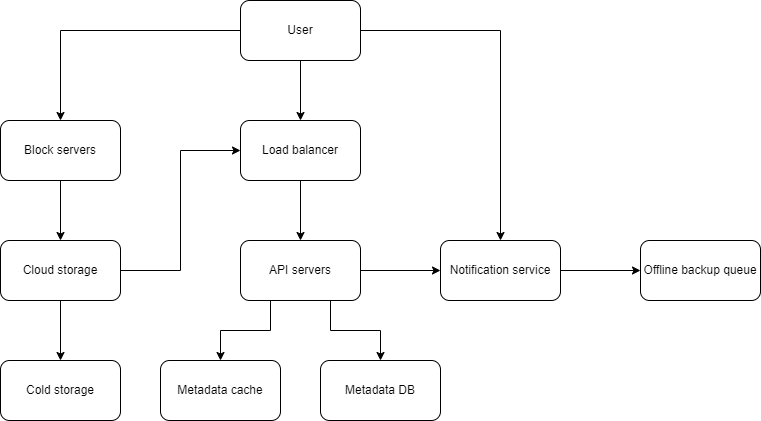

The diagram above was exported from draw.io. Its source (the exported page's mxGraphModel, read from the mxfile embedded in the PNG):
<mxGraphModel dx="882" dy="578" grid="1" gridSize="10" guides="1" tooltips="1" connect="1" arrows="1" fold="1" page="1" pageScale="1" pageWidth="850" pageHeight="1100" math="0" shadow="0">
  <root>
    <mxCell id="0" />
    <mxCell id="1" parent="0" />
    <mxCell id="cuFi0loZ5VFuUaCS2HtD-11" style="edgeStyle=orthogonalEdgeStyle;rounded=0;orthogonalLoop=1;jettySize=auto;html=1;exitX=0;exitY=0.5;exitDx=0;exitDy=0;entryX=0.5;entryY=0;entryDx=0;entryDy=0;" edge="1" parent="1" source="cuFi0loZ5VFuUaCS2HtD-1" target="cuFi0loZ5VFuUaCS2HtD-2">
      <mxGeometry relative="1" as="geometry" />
    </mxCell>
    <mxCell id="cuFi0loZ5VFuUaCS2HtD-15" style="edgeStyle=orthogonalEdgeStyle;rounded=0;orthogonalLoop=1;jettySize=auto;html=1;exitX=0.5;exitY=1;exitDx=0;exitDy=0;entryX=0.5;entryY=0;entryDx=0;entryDy=0;" edge="1" parent="1" source="cuFi0loZ5VFuUaCS2HtD-1" target="cuFi0loZ5VFuUaCS2HtD-5">
      <mxGeometry relative="1" as="geometry" />
    </mxCell>
    <mxCell id="cuFi0loZ5VFuUaCS2HtD-23" style="edgeStyle=orthogonalEdgeStyle;rounded=0;orthogonalLoop=1;jettySize=auto;html=1;exitX=1;exitY=0.5;exitDx=0;exitDy=0;entryX=0.5;entryY=0;entryDx=0;entryDy=0;" edge="1" parent="1" source="cuFi0loZ5VFuUaCS2HtD-1" target="cuFi0loZ5VFuUaCS2HtD-7">
      <mxGeometry relative="1" as="geometry" />
    </mxCell>
    <mxCell id="cuFi0loZ5VFuUaCS2HtD-1" value="User" style="rounded=1;whiteSpace=wrap;html=1;" vertex="1" parent="1">
      <mxGeometry x="280" y="40" width="120" height="60" as="geometry" />
    </mxCell>
    <mxCell id="cuFi0loZ5VFuUaCS2HtD-12" style="edgeStyle=orthogonalEdgeStyle;rounded=0;orthogonalLoop=1;jettySize=auto;html=1;exitX=0.5;exitY=1;exitDx=0;exitDy=0;entryX=0.5;entryY=0;entryDx=0;entryDy=0;" edge="1" parent="1" source="cuFi0loZ5VFuUaCS2HtD-2" target="cuFi0loZ5VFuUaCS2HtD-3">
      <mxGeometry relative="1" as="geometry" />
    </mxCell>
    <mxCell id="cuFi0loZ5VFuUaCS2HtD-2" value="Block servers" style="rounded=1;whiteSpace=wrap;html=1;" vertex="1" parent="1">
      <mxGeometry x="40" y="160" width="120" height="60" as="geometry" />
    </mxCell>
    <mxCell id="cuFi0loZ5VFuUaCS2HtD-13" style="edgeStyle=orthogonalEdgeStyle;rounded=0;orthogonalLoop=1;jettySize=auto;html=1;exitX=0.5;exitY=1;exitDx=0;exitDy=0;entryX=0.5;entryY=0;entryDx=0;entryDy=0;" edge="1" parent="1" source="cuFi0loZ5VFuUaCS2HtD-3" target="cuFi0loZ5VFuUaCS2HtD-4">
      <mxGeometry relative="1" as="geometry" />
    </mxCell>
    <mxCell id="cuFi0loZ5VFuUaCS2HtD-14" style="edgeStyle=orthogonalEdgeStyle;rounded=0;orthogonalLoop=1;jettySize=auto;html=1;exitX=1;exitY=0.5;exitDx=0;exitDy=0;entryX=0;entryY=0.5;entryDx=0;entryDy=0;" edge="1" parent="1" source="cuFi0loZ5VFuUaCS2HtD-3" target="cuFi0loZ5VFuUaCS2HtD-5">
      <mxGeometry relative="1" as="geometry" />
    </mxCell>
    <mxCell id="cuFi0loZ5VFuUaCS2HtD-3" value="Cloud storage" style="rounded=1;whiteSpace=wrap;html=1;" vertex="1" parent="1">
      <mxGeometry x="40" y="280" width="120" height="60" as="geometry" />
    </mxCell>
    <mxCell id="cuFi0loZ5VFuUaCS2HtD-4" value="Cold storage" style="rounded=1;whiteSpace=wrap;html=1;" vertex="1" parent="1">
      <mxGeometry x="40" y="400" width="120" height="60" as="geometry" />
    </mxCell>
    <mxCell id="cuFi0loZ5VFuUaCS2HtD-16" style="edgeStyle=orthogonalEdgeStyle;rounded=0;orthogonalLoop=1;jettySize=auto;html=1;exitX=0.5;exitY=1;exitDx=0;exitDy=0;entryX=0.5;entryY=0;entryDx=0;entryDy=0;" edge="1" parent="1" source="cuFi0loZ5VFuUaCS2HtD-5" target="cuFi0loZ5VFuUaCS2HtD-6">
      <mxGeometry relative="1" as="geometry" />
    </mxCell>
    <mxCell id="cuFi0loZ5VFuUaCS2HtD-5" value="Load balancer" style="rounded=1;whiteSpace=wrap;html=1;" vertex="1" parent="1">
      <mxGeometry x="280" y="160" width="120" height="60" as="geometry" />
    </mxCell>
    <mxCell id="cuFi0loZ5VFuUaCS2HtD-20" style="edgeStyle=orthogonalEdgeStyle;rounded=0;orthogonalLoop=1;jettySize=auto;html=1;exitX=0.75;exitY=1;exitDx=0;exitDy=0;entryX=0.5;entryY=0;entryDx=0;entryDy=0;" edge="1" parent="1" source="cuFi0loZ5VFuUaCS2HtD-6" target="cuFi0loZ5VFuUaCS2HtD-9">
      <mxGeometry relative="1" as="geometry" />
    </mxCell>
    <mxCell id="cuFi0loZ5VFuUaCS2HtD-21" style="edgeStyle=orthogonalEdgeStyle;rounded=0;orthogonalLoop=1;jettySize=auto;html=1;exitX=0.25;exitY=1;exitDx=0;exitDy=0;entryX=0.5;entryY=0;entryDx=0;entryDy=0;" edge="1" parent="1" source="cuFi0loZ5VFuUaCS2HtD-6" target="cuFi0loZ5VFuUaCS2HtD-8">
      <mxGeometry relative="1" as="geometry" />
    </mxCell>
    <mxCell id="cuFi0loZ5VFuUaCS2HtD-22" style="edgeStyle=orthogonalEdgeStyle;rounded=0;orthogonalLoop=1;jettySize=auto;html=1;exitX=1;exitY=0.5;exitDx=0;exitDy=0;entryX=0;entryY=0.5;entryDx=0;entryDy=0;" edge="1" parent="1" source="cuFi0loZ5VFuUaCS2HtD-6" target="cuFi0loZ5VFuUaCS2HtD-7">
      <mxGeometry relative="1" as="geometry" />
    </mxCell>
    <mxCell id="cuFi0loZ5VFuUaCS2HtD-6" value="API servers" style="rounded=1;whiteSpace=wrap;html=1;" vertex="1" parent="1">
      <mxGeometry x="280" y="280" width="120" height="60" as="geometry" />
    </mxCell>
    <mxCell id="cuFi0loZ5VFuUaCS2HtD-24" style="edgeStyle=orthogonalEdgeStyle;rounded=0;orthogonalLoop=1;jettySize=auto;html=1;exitX=1;exitY=0.5;exitDx=0;exitDy=0;entryX=0;entryY=0.5;entryDx=0;entryDy=0;" edge="1" parent="1" source="cuFi0loZ5VFuUaCS2HtD-7" target="cuFi0loZ5VFuUaCS2HtD-10">
      <mxGeometry relative="1" as="geometry" />
    </mxCell>
    <mxCell id="cuFi0loZ5VFuUaCS2HtD-7" value="Notification service" style="rounded=1;whiteSpace=wrap;html=1;" vertex="1" parent="1">
      <mxGeometry x="480" y="280" width="120" height="60" as="geometry" />
    </mxCell>
    <mxCell id="cuFi0loZ5VFuUaCS2HtD-8" value="Metadata cache" style="rounded=1;whiteSpace=wrap;html=1;" vertex="1" parent="1">
      <mxGeometry x="200" y="400" width="120" height="60" as="geometry" />
    </mxCell>
    <mxCell id="cuFi0loZ5VFuUaCS2HtD-9" value="Metadata DB" style="rounded=1;whiteSpace=wrap;html=1;" vertex="1" parent="1">
      <mxGeometry x="360" y="400" width="120" height="60" as="geometry" />
    </mxCell>
    <mxCell id="cuFi0loZ5VFuUaCS2HtD-10" value="Offline backup queue" style="rounded=1;whiteSpace=wrap;html=1;" vertex="1" parent="1">
      <mxGeometry x="680" y="280" width="120" height="60" as="geometry" />
    </mxCell>
  </root>
</mxGraphModel>